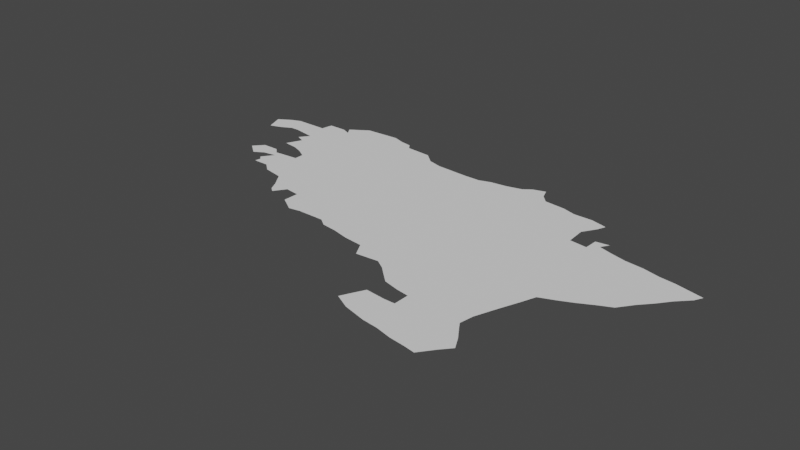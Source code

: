 # Source: basque.blend  (saved by Blender 3.6.14; exported with 4.5.12 LTS)
import bpy
from mathutils import Matrix  # noqa: F401  (used for matrix-valued properties, if any)

bpy.ops.wm.read_factory_settings(use_empty=True)
scene = bpy.context.scene
scene.name = 'Scene'

# ---- collections
col_collection = bpy.data.collections.new('Collection'); scene.collection.children.link(col_collection)

# ---- node groups
ng_auto_smooth = bpy.data.node_groups.new('Auto Smooth', 'GeometryNodeTree')
_s = ng_auto_smooth.interface.new_socket(name='Geometry', in_out='OUTPUT', socket_type='NodeSocketGeometry')
_s = ng_auto_smooth.interface.new_socket(name='Geometry', in_out='INPUT', socket_type='NodeSocketGeometry')
_s = ng_auto_smooth.interface.new_socket(name='Angle', in_out='INPUT', socket_type='NodeSocketFloat')
_s.subtype = 'ANGLE'
_s.min_value = 0.0
_s.max_value = 3.142
ng_auto_smooth.is_modifier = True
_N = ng_auto_smooth.nodes; _L = ng_auto_smooth.links
n0 = _N.new('NodeGroupOutput'); n0.name = 'Group Output'; n0.location = (480, -100)
n1 = _N.new('NodeGroupInput'); n1.name = 'Group Input'; n1.location = (-420, -300)
n2 = _N.new('NodeGroupInput'); n2.name = 'Group Input.001'; n2.location = (-60, -100)
n3 = _N.new('GeometryNodeSetShadeSmooth'); n3.name = 'Set Shade Smooth'; n3.location = (120, -100)
n3.domain = 'EDGE'
n4 = _N.new('GeometryNodeSetShadeSmooth'); n4.name = 'Set Shade Smooth.001'; n4.location = (300, -100)
n5 = _N.new('GeometryNodeInputMeshEdgeAngle'); n5.name = 'Edge Angle'; n5.location = (-420, -220)
n6 = _N.new('GeometryNodeInputEdgeSmooth'); n6.name = 'Is Edge Smooth'; n6.location = (-60, -160)
n7 = _N.new('GeometryNodeInputShadeSmooth'); n7.name = 'Is Face Smooth'; n7.location = (-240, -340)
n8 = _N.new('FunctionNodeBooleanMath'); n8.name = 'Boolean Math'; n8.location = (-60, -220)
n9 = _N.new('FunctionNodeCompare'); n9.name = 'Compare'; n9.location = (-240, -180)
n9.operation = 'LESS_EQUAL'
_L.new(n5.outputs[0], n9.inputs[0])
_L.new(n4.outputs[0], n0.inputs[0])
_L.new(n1.outputs[1], n9.inputs[1])
_L.new(n9.outputs[0], n8.inputs[0])
_L.new(n7.outputs[0], n8.inputs[1])
_L.new(n2.outputs[0], n3.inputs[0])
_L.new(n6.outputs[0], n3.inputs[1])
_L.new(n3.outputs[0], n4.inputs[0])
_L.new(n8.outputs[0], n3.inputs[2])
n0.is_active_output = True

# ---- world
world_world = bpy.data.worlds.new('World'); scene.world = world_world
world_world.use_nodes = True; world_world.node_tree.nodes.clear()
_N = world_world.node_tree.nodes; _L = world_world.node_tree.links
n0 = _N.new('ShaderNodeOutputWorld'); n0.name = 'World Output'; n0.location = (300, 300)
n1 = _N.new('ShaderNodeBackground'); n1.name = 'Background'; n1.location = (10, 300)
n1.inputs[0].default_value = (0.05088, 0.05088, 0.05088, 1.0)
_L.new(n1.outputs[0], n0.inputs[0])
n0.is_active_output = True
world_world.color = (0.05088, 0.05088, 0.05088)
world_world.use_sun_shadow = False
world_world.sun_shadow_jitter_overblur = 0.0

# ---- meshes
me_mesh = bpy.data.meshes.new('Mesh')
me_mesh.from_pydata([(-3.443, 43.23, 9.049e-08), (-3.41, 43.14, 1.23e-06), (-3.379, 43.27, -7.982e-08), (-3.352, 43.16, -9.35e-08), (-3.329, 43.29, 1.741e-07), (-3.147, 42.76, 1.133e-06), (-3.288, 42.88, -3.333e-08), (-3.288, 42.88, -1.151e-07), (-3.281, 42.88, 6.161e-07), (-3.235, 42.93, -9.742e-08), (-3.218, 42.83, 3.357e-06), (-3.208, 42.82, -3.333e-08), (-3.169, 42.86, 1.371e-06), (-3.151, 42.93, -1.579e-07), (-3.145, 42.81, 2.087e-06), (-3.13, 42.76, -2.538e-07), (-3.125, 42.79, -2.196e-07), (-3.12, 42.9, 6.844e-07), (-3.101, 42.87, -1.168e-07), (-3.095, 43.01, -2.885e-09), (-3.294, 43.19, -6.501e-08), (-3.164, 43.29, -1.054e-07), (-3.251, 43.19, -2.366e-07), (-3.177, 43.12, 2.967e-08), (-3.175, 43.01, 1.476e-07), (-3.169, 43.02, 9.051e-07), (-3.131, 43.1, -2.409e-07), (-3.139, 43.17, -1.215e-07), (-3.153, 43.35, -8.692e-08), (-3.06, 43.35, -1.158e-07), (-3.05, 42.76, -1.057e-07), (-3.003, 42.72, -9.867e-08), (-2.951, 42.71, -1.304e-08), (-2.669, 43.02, -9.688e-08), (-2.901, 42.7, -2.165e-07), (-2.854, 42.63, 1.313e-07), (-2.829, 42.58, -1.161e-08), (-2.804, 42.56, 1.82e-07), (-2.993, 42.91, -8.784e-08), (-3.044, 42.99, -2.328e-07), (-2.993, 42.96, -4.287e-08), (-3.014, 43.33, -1.12e-07), (-3.039, 43.37, 2.304e-07), (-2.992, 43.4, -9.901e-08), (-2.947, 43.43, -8.584e-08), (-2.771, 43.44, 8.216e-08), (-2.611, 42.48, 2.207e-07), (-2.553, 42.49, 3.108e-08), (-2.762, 42.62, -3.531e-07), (-2.687, 42.61, -3.305e-08), (-2.69, 42.53, 1.398e-08), (-2.712, 43.42, -1.04e-08), (-2.652, 43.41, 5.357e-07), (-2.631, 43.38, -5.232e-08), (-2.498, 43.37, 2.212e-08), (-2.414, 42.49, -1.008e-07), (-2.373, 42.46, -7.084e-08), (-2.368, 43.3, -9.161e-08), (-2.441, 43.32, -3.343e-08), (-2.295, 42.45, -7.071e-08), (-2.212, 42.43, 3.172e-08), (-2.116, 42.42, 8.537e-09), (-2.078, 42.35, 2.874e-08), (-2.2, 43.29, -9.856e-08), (-2.118, 43.29, -6.613e-08), (-2.056, 43.31, 4.224e-09), (-1.908, 42.03, -3.202e-08), (-1.907, 42.03, -8.055e-08), (-1.877, 42.08, -8.864e-08), (-1.897, 42.04, 5.84e-07), (-1.841, 42.15, 8.196e-07), (-1.819, 42.0, -1.05e-07), (-1.74, 42.14, 1.733e-08), (-1.963, 42.36, 1.982e-07), (-1.731, 42.96, -9.8e-08), (-1.915, 42.33, 3.128e-08), (-1.872, 42.29, -7.495e-08), (-1.828, 42.25, 3.702e-08), (-1.975, 43.32, -7.992e-08), (-1.896, 43.34, 8.385e-10), (-1.856, 43.37, -2.371e-08), (-1.793, 43.39, 1.36e-07), (-1.704, 41.97, -7.694e-08), (-1.623, 41.96, -2.473e-08), (-1.543, 41.94, 3.528e-08), (-1.75, 42.23, 2.482e-08), (-1.402, 42.19, -1.047e-07), (-1.686, 42.14, -9.873e-08), (-1.685, 42.22, -9.882e-08), (-1.629, 43.29, -1.286e-07), (-1.562, 43.27, -1.398e-07), (-1.774, 43.34, -1.478e-07), (-1.736, 43.3, -9.246e-08), (-1.464, 41.93, -2.729e-08), (-1.408, 41.92, -1.267e-07), (-1.354, 41.99, -7.152e-08), (-1.37, 42.14, -1.016e-07), (-1.39, 42.26, -9.621e-08), (-1.342, 42.1, -1.057e-07), (-1.31, 42.04, 1.454e-07), (-1.364, 42.33, -3.552e-08), (-1.341, 42.39, -1.379e-07), (-1.309, 42.47, -1.346e-07), (-1.283, 42.54, 2.239e-07), (-1.439, 43.04, 2.212e-08), (-1.351, 43.03, -1.014e-07), (-1.466, 43.27, -1.475e-07), (-1.445, 43.14, -1.414e-07), (-1.401, 43.21, -5.611e-08), (-1.385, 43.25, -7.917e-08), (-1.348, 43.1, -9.283e-08), (-1.307, 43.07, -1.859e-07), (-1.282, 43.11, 1.085e-07), (-1.276, 43.12, 9.12e-07), (-1.209, 42.57, -1.029e-07), (-1.143, 42.6, -6.03e-08), (-1.066, 42.64, -8.797e-08), (-1.002, 42.67, -1.799e-07), (-1.241, 43.05, 1.599e-08), (-1.16, 43.03, 7.842e-08), (-1.068, 43.02, 6.788e-10), (-0.949, 42.74, -9.79e-08), (-0.9853, 43.0, -7.819e-08), (-0.9046, 42.99, -4.166e-09), (-0.8949, 42.8, -1.106e-07), (-0.8472, 42.86, -1.209e-07), (-0.7679, 42.96, 3.185e-06), (-0.7887, 42.92, -8.454e-09)], [(112, 113), (24, 25), (5, 15), (67, 69), (7, 8), (66, 67), (6, 7)], [(3, 1, 0), (3, 0, 2), (8, 12, 10), (13, 8, 9), (17, 12, 13), (14, 18, 16), (38, 18, 17), (18, 30, 15), (21, 3, 2), (27, 22, 21), (28, 29, 21), (33, 32, 31), (33, 35, 34), (31, 30, 38), (33, 38, 40), (41, 27, 29), (33, 41, 44), (45, 33, 44), (49, 48, 33), (33, 50, 49), (33, 46, 50), (52, 33, 51), (54, 33, 53), (59, 56, 74), (58, 33, 54), (74, 57, 63), (65, 74, 64), (71, 68, 70), (72, 71, 70), (74, 75, 73), (79, 80, 74), (91, 74, 80), (86, 82, 71), (87, 71, 72), (86, 88, 74), (90, 74, 89), (94, 93, 86), (95, 94, 86), (97, 86, 74), (103, 102, 74), (107, 104, 74), (109, 108, 106), (110, 111, 105), (74, 114, 103), (120, 105, 119), (105, 124, 121), (105, 125, 124), (126, 105, 123), (105, 127, 125), (122, 105, 120), (18, 15, 16), (8, 13, 12), (38, 30, 18), (21, 20, 3), (21, 22, 20), (23, 27, 26), (26, 19, 25), (27, 19, 26), (4, 21, 2), (29, 27, 21), (33, 34, 32), (33, 40, 39), (38, 33, 31), (27, 39, 19), (27, 33, 39), (41, 33, 27), (42, 43, 41), (43, 44, 41), (33, 36, 35), (48, 37, 36), (33, 48, 36), (33, 47, 46), (45, 51, 33), (52, 53, 33), (33, 55, 47), (74, 55, 33), (74, 56, 55), (57, 33, 58), (74, 60, 59), (74, 61, 60), (74, 62, 61), (57, 74, 33), (63, 64, 74), (68, 71, 69), (74, 73, 62), (74, 76, 75), (74, 77, 76), (65, 78, 74), (78, 79, 74), (81, 91, 80), (86, 83, 82), (86, 84, 83), (87, 86, 71), (74, 88, 85), (88, 86, 87), (74, 85, 77), (91, 92, 74), (92, 89, 74), (86, 93, 84), (98, 95, 86), (96, 98, 86), (98, 99, 95), (100, 97, 74), (101, 100, 74), (102, 101, 74), (106, 108, 74), (74, 108, 107), (105, 74, 104), (110, 112, 111), (106, 74, 90), (74, 115, 114), (74, 116, 115), (117, 116, 74), (105, 117, 74), (118, 105, 111), (119, 105, 118), (105, 121, 117), (123, 105, 122), (126, 127, 105), (17, 18, 12)])
me_mesh.update()

# ---- objects
ob_mycurve_001 = bpy.data.objects.new('myCurve.001', me_mesh)

# ---- transforms, parenting, visibility, modifiers, constraints
ob_mycurve_001.location = (0.0, 0.0, 0.0)
_m = ob_mycurve_001.modifiers.new('Auto Smooth', 'NODES')
_m.node_group = ng_auto_smooth
_gi = [s.identifier for s in ng_auto_smooth.interface.items_tree if s.item_type == 'SOCKET' and s.in_out == 'INPUT']
_m[_gi[1]] = 3.142  # Angle

# ---- collection membership
scene.collection.objects.link(ob_mycurve_001)

# ---- scene / render settings (as saved in the file)
scene.frame_start = 1; scene.frame_end = 250; scene.frame_set(1)
scene.render.engine = 'BLENDER_EEVEE_NEXT'
scene.cycles.sampling_pattern = 'TABULATED_SOBOL'
scene.cycles.use_light_tree = False
scene.view_settings.view_transform = 'Filmic'
bpy.context.view_layer.update()

# ---- added for rendering (the .blend has no active camera and no usable light): camera, sun
cam_auto = bpy.data.cameras.new('AutoCamera')
cam_auto.lens = 50.0
cam_auto.sensor_width = 36.0
cam_auto.clip_end = 1000.0
ob_auto_camera = bpy.data.objects.new('AutoCamera', cam_auto)
scene.collection.objects.link(ob_auto_camera)
ob_auto_camera.location = (0.741513, 39.26, 2.27754)
ob_auto_camera.rotation_euler = (1.09748, -7.21219e-08, 0.694738)
scene.camera = ob_auto_camera
light_auto_sun = bpy.data.lights.new('AutoSun', 'SUN')
light_auto_sun.energy = 3.0
light_auto_sun.angle = 0.0523599
ob_auto_sun = bpy.data.objects.new('AutoSun', light_auto_sun)
scene.collection.objects.link(ob_auto_sun)
ob_auto_sun.rotation_euler = (0.872665, 0.174533, 0.523599)
bpy.context.view_layer.update()
